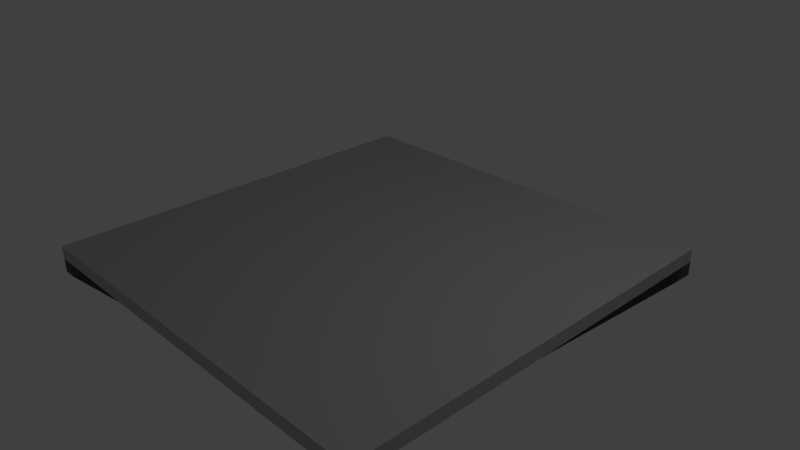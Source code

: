 # Source: Table.blend  (saved by Blender 2.69.0; exported with 4.5.12 LTS)
import bpy
from mathutils import Matrix  # noqa: F401  (used for matrix-valued properties, if any)

bpy.ops.wm.read_factory_settings(use_empty=True)
scene = bpy.context.scene
scene.name = 'Scene'

# ---- collections
col_collection_1 = bpy.data.collections.new('Collection 1'); scene.collection.children.link(col_collection_1)

# ---- materials (node trees are filled in below, after node groups)
mat_table = bpy.data.materials.new('Table')
mat_table.alpha_threshold = 0.0
mat_table.use_transparent_shadow = False
mat_table.diffuse_color = (0.477, 0.477, 0.477, 1.0)
mat_table.roughness = 0.5
mat_table.specular_intensity = 0.3103
mat_table.line_color = (0.0, 0.0, 0.0, 1.0)
mat_tablelegs = bpy.data.materials.new('TableLegs')
mat_tablelegs.alpha_threshold = 0.0
mat_tablelegs.use_transparent_shadow = False
mat_tablelegs.diffuse_color = (0.1065, 0.1065, 0.1065, 1.0)
mat_tablelegs.specular_color = (0.6267, 0.6267, 0.6267)
mat_tablelegs.roughness = 0.5
mat_tablelegs.line_color = (0.0, 0.0, 0.0, 1.0)

# ---- material node trees

# ---- world
world_world = bpy.data.worlds.new('World'); scene.world = world_world
world_world.color = (0.05088, 0.05088, 0.05088)
world_world.use_sun_shadow = False
world_world.sun_shadow_jitter_overblur = 0.0
world_world.cycles.sampling_method = 'MANUAL'
world_world.cycles.sample_map_resolution = 256

# ---- cameras
cam_camera = bpy.data.cameras.new('Camera')
cam_camera.clip_end = 100.0
cam_camera.lens = 35.0
cam_camera.sensor_width = 32.0
cam_camera.sensor_height = 18.0
cam_camera.ortho_scale = 7.314
cam_camera.dof.focus_distance = 0.0
cam_camera.dof.aperture_fstop = 128.0

# ---- lights
light_lamp = bpy.data.lights.new('Lamp', 'POINT')
light_lamp.transmission_factor = 0.0
light_lamp.cutoff_distance = 30.0
light_lamp.energy = 100.0
light_lamp.shadow_buffer_clip_start = 1.001
light_lamp.shadow_soft_size = 0.1
light_lamp.shadow_maximum_resolution = 0.006
light_lamp.use_absolute_resolution = True
light_lamp.cycles.use_multiple_importance_sampling = False

# ---- meshes
me_cube = bpy.data.meshes.new('Cube')
me_cube.from_pydata([(1.0, 1.0, -1.0), (1.0, -1.0, -1.0), (-1.0, -1.0, -1.0), (-1.0, 1.0, -1.0), (1.0, 1.0, 1.0), (1.0, -1.0, 1.0), (-1.0, -1.0, 1.0), (-1.0, 1.0, 1.0), (1.0, -0.9361, -1.0), (-1.0, -0.9361, -1.0), (1.0, -0.9361, 1.0), (-1.0, -0.9361, 1.0), (-1.0, 0.9421, -1.0), (-1.0, 0.9421, 1.0), (1.0, 0.9421, -1.0), (1.0, 0.9421, 1.0), (0.936, 1.0, -1.0), (0.936, -1.0, -1.0), (0.936, 1.0, 1.0), (0.936, -1.0, 1.0), (0.936, -0.9361, -1.0), (0.936, -0.9361, 1.0), (0.936, 0.9421, -1.0), (0.936, 0.9421, 1.0), (-0.9315, 1.0, -1.0), (-0.9315, -1.0, -1.0), (-0.9315, 1.0, 1.0), (-0.9315, -1.0, 1.0), (-0.9315, -0.9361, -1.0), (-0.9315, 0.9421, -1.0), (-0.9315, -0.9361, 1.0), (-0.9315, 0.9421, 1.0), (0.04398, 1.0, -1.0), (0.04398, -1.0, -1.0), (0.04398, 1.0, 1.0), (0.04397, -1.0, 1.0), (0.04398, -0.9361, -1.0), (0.04398, 0.9421, -1.0), (0.04397, -0.9361, 1.0), (0.04398, 0.9421, 1.0), (-0.02525, 1.0, -1.0), (-0.02525, -1.0, -1.0), (-0.02525, 1.0, 1.0), (-0.02525, -1.0, 1.0), (-0.02525, -0.9361, -1.0), (-0.02525, 0.9421, -1.0), (-0.02525, -0.9361, 1.0), (-0.02525, 0.9421, 1.0), (-1.0, 0.03519, -1.0), (-1.0, 0.03519, 1.0), (1.0, 0.03519, -1.0), (1.0, 0.03519, 1.0), (0.936, 0.03519, -1.0), (0.936, 0.03519, 1.0), (-0.9315, 0.03519, -1.0), (-0.9315, 0.03519, 1.0), (0.04398, 0.03519, -1.0), (0.04398, 0.03519, 1.0), (-0.02525, 0.03519, -1.0), (-0.02525, 0.03519, 1.0), (-1.0, -0.0269, -1.0), (-1.0, -0.0269, 1.0), (1.0, -0.0269, -1.0), (1.0, -0.0269, 1.0), (0.936, -0.0269, 1.0), (-0.9315, -0.0269, 1.0), (0.04398, -0.0269, 1.0), (-0.02525, -0.0269, 1.0), (0.936, -0.0269, -1.0), (-0.9315, -0.0269, -1.0), (0.04398, -0.0269, -1.0), (-0.02525, -0.0269, -1.0), (0.04398, 0.03519, -33.67), (-0.02525, 0.03519, -33.67), (0.04398, -0.0269, -33.67), (-0.02525, -0.0269, -33.67), (1.0, 1.0, -3.085), (1.0, -1.0, -3.085), (-1.0, -1.0, -3.085), (-1.0, 1.0, -3.085), (1.0, -0.9361, -3.085), (-1.0, -0.9361, -3.085), (-1.0, 0.9421, -3.085), (1.0, 0.9421, -3.085), (0.936, 1.0, -3.085), (0.936, -1.0, -3.085), (0.936, -0.9361, -3.085), (0.936, 0.9421, -3.085), (-0.9315, 1.0, -3.085), (-0.9315, -1.0, -3.085), (-0.9315, -0.9361, -3.085), (-0.9315, 0.9421, -3.085)], [], [(25, 2, 78, 89), (30, 11, 6, 27), (8, 10, 5, 1), (25, 27, 6, 2), (12, 13, 7, 3), (26, 24, 3, 7), (69, 28, 9, 60), (65, 61, 11, 30), (62, 63, 10, 8), (2, 6, 11, 9), (48, 49, 13, 12), (14, 22, 87, 83), (26, 7, 13, 31), (0, 4, 15, 14), (24, 29, 91, 88), (10, 21, 19, 5), (1, 5, 19, 17), (4, 0, 16, 18), (62, 8, 20, 68), (63, 64, 21, 10), (22, 16, 84, 87), (4, 18, 23, 15), (44, 41, 25, 28), (46, 30, 27, 43), (41, 43, 27, 25), (42, 40, 24, 26), (71, 44, 28, 69), (67, 65, 30, 46), (40, 45, 29, 24), (42, 26, 31, 47), (20, 17, 33, 36), (21, 38, 35, 19), (17, 19, 35, 33), (18, 16, 32, 34), (68, 20, 36, 70), (64, 66, 38, 21), (16, 22, 37, 32), (18, 34, 39, 23), (36, 33, 41, 44), (38, 46, 43, 35), (33, 35, 43, 41), (34, 32, 40, 42), (70, 36, 44, 71), (66, 67, 46, 38), (32, 37, 45, 40), (34, 42, 47, 39), (29, 54, 48, 12), (31, 13, 49, 55), (14, 15, 51, 50), (60, 61, 49, 48), (14, 50, 52, 22), (15, 23, 53, 51), (45, 58, 54, 29), (47, 31, 55, 59), (22, 52, 56, 37), (23, 39, 57, 53), (37, 56, 58, 45), (39, 47, 59, 57), (54, 69, 60, 48), (55, 49, 61, 65), (50, 51, 63, 62), (50, 62, 68, 52), (51, 53, 64, 63), (58, 71, 69, 54), (59, 55, 65, 67), (52, 68, 70, 56), (53, 57, 66, 64), (57, 59, 67, 66), (9, 11, 61, 60), (72, 74, 75, 73), (0, 14, 83, 76), (20, 8, 80, 86), (28, 25, 89, 90), (16, 0, 76, 84), (8, 1, 77, 80), (9, 28, 90, 81), (17, 20, 86, 85), (2, 9, 81, 78), (1, 17, 85, 77), (12, 3, 79, 82), (29, 12, 82, 91), (3, 24, 88, 79), (77, 85, 75, 74), (76, 83, 74, 72), (91, 82, 75, 74), (81, 90, 72, 73), (89, 78, 75, 74), (90, 89, 74, 72), (85, 86, 73, 75), (79, 88, 72, 73), (84, 76, 72, 73), (86, 80, 72, 73), (78, 81, 73, 75), (87, 84, 73, 75), (88, 91, 74, 72), (80, 77, 74, 72), (83, 87, 75, 74), (82, 79, 73, 75)])
me_cube.polygons.foreach_set('material_index', [1, 0, 0, 0, 0, 0, 0, 0, 0, 0, 0, 1, 0, 0, 1, 0, 0, 0, 0, 0, 1, 0, 0, 0, 0, 0, 0, 0, 0, 0, 0, 0, 0, 0, 0, 0, 0, 0, 0, 0, 0, 0, 0, 0, 0, 0, 0, 0, 0, 0, 0, 0, 0, 0, 0, 0, 0, 0, 0, 0, 0, 0, 0, 0, 0, 0, 0, 0, 0, 1, 1, 1, 1, 1, 1, 1, 1, 1, 1, 1, 1, 1, 1, 1, 1, 1, 1, 1, 1, 1, 1, 1, 1, 1, 1, 1, 1, 1])
me_cube.materials.append(mat_table)
me_cube.materials.append(mat_tablelegs)
me_cube.use_remesh_preserve_volume = False
me_cube.use_remesh_preserve_attributes = False
me_cube.use_mirror_vertex_groups = False
me_cube.update()

# ---- objects
ob_cube = bpy.data.objects.new('Cube', me_cube)
ob_lamp = bpy.data.objects.new('Lamp', light_lamp)
ob_camera = bpy.data.objects.new('Camera', cam_camera)

# ---- transforms, parenting, visibility, modifiers, constraints
ob_cube.location = (0.0, 0.0, 0.0)
ob_cube.scale = (2.861, 2.861, 0.09121)
ob_cube.lock_rotations_4d = False
ob_cube.empty_display_type = 'ARROWS'
ob_cube.lineart.crease_threshold = 0.0
ob_lamp.location = (4.076, 1.005, 5.904)
ob_lamp.rotation_euler = (0.6503, 0.05522, 1.866)
ob_lamp.lock_rotations_4d = False
ob_lamp.empty_display_type = 'ARROWS'
ob_lamp.color = (0.0, 0.0, 0.0, 0.0)
ob_lamp.lineart.crease_threshold = 0.0
ob_camera.location = (7.481, -6.508, 5.344)
ob_camera.rotation_euler = (1.109, 0.01082, 0.8149)
ob_camera.lock_rotations_4d = False
ob_camera.empty_display_type = 'ARROWS'
ob_camera.color = (0.0, 0.0, 0.0, 0.0)
ob_camera.display_type = 'WIRE'
ob_camera.lineart.crease_threshold = 0.0

# ---- collection membership
col_collection_1.objects.link(ob_cube)
col_collection_1.objects.link(ob_lamp)
col_collection_1.objects.link(ob_camera)

# ---- scene / render settings (as saved in the file)
scene.camera = ob_camera
scene.frame_start = 1; scene.frame_end = 250; scene.frame_set(1)
scene.render.engine = 'BLENDER_EEVEE_NEXT'
scene.render.image_settings.compression = 90
scene.render.resolution_percentage = 50
scene.render.dither_intensity = 0.0
scene.cycles.use_denoising = False
scene.cycles.samples = 10
scene.cycles.sampling_pattern = 'TABULATED_SOBOL'
scene.cycles.light_sampling_threshold = 0.0
scene.cycles.use_adaptive_sampling = False
scene.cycles.use_light_tree = False
scene.cycles.blur_glossy = 0.0
scene.cycles.volume_bounces = 1
scene.cycles.pixel_filter_type = 'GAUSSIAN'
scene.cycles.sample_clamp_indirect = 0.0
scene.view_settings.view_transform = 'Standard'
bpy.context.view_layer.update()
